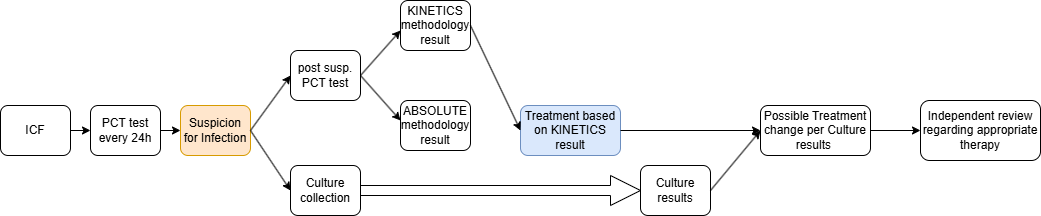

The diagram above was exported from draw.io. Its source (the exported page's mxGraphModel, read from the mxfile embedded in the PNG):
<mxGraphModel dx="1050" dy="522" grid="1" gridSize="10" guides="1" tooltips="1" connect="1" arrows="1" fold="1" page="1" pageScale="1" pageWidth="850" pageHeight="1100" math="0" shadow="0">
  <root>
    <mxCell id="0" />
    <mxCell id="1" parent="0" />
    <mxCell id="cWoF02HaWghK9WaPyPmc-2" value="" style="endArrow=classic;html=1;rounded=0;exitX=1;exitY=0.5;exitDx=0;exitDy=0;" edge="1" parent="1" source="cWoF02HaWghK9WaPyPmc-7">
      <mxGeometry width="50" height="50" relative="1" as="geometry">
        <mxPoint x="460" y="260" as="sourcePoint" />
        <mxPoint x="440" y="240" as="targetPoint" />
      </mxGeometry>
    </mxCell>
    <mxCell id="cWoF02HaWghK9WaPyPmc-3" value="" style="endArrow=classic;html=1;rounded=0;exitX=1;exitY=0.5;exitDx=0;exitDy=0;" edge="1" parent="1" source="cWoF02HaWghK9WaPyPmc-7">
      <mxGeometry width="50" height="50" relative="1" as="geometry">
        <mxPoint x="460" y="280" as="sourcePoint" />
        <mxPoint x="440" y="330" as="targetPoint" />
      </mxGeometry>
    </mxCell>
    <mxCell id="cWoF02HaWghK9WaPyPmc-4" value="&lt;div&gt;PCT test every 24h&lt;/div&gt;" style="rounded=1;whiteSpace=wrap;html=1;" vertex="1" parent="1">
      <mxGeometry x="130" y="315" width="70" height="50" as="geometry" />
    </mxCell>
    <mxCell id="cWoF02HaWghK9WaPyPmc-5" value="ICF" style="rounded=1;whiteSpace=wrap;html=1;" vertex="1" parent="1">
      <mxGeometry x="40" y="315" width="70" height="50" as="geometry" />
    </mxCell>
    <mxCell id="cWoF02HaWghK9WaPyPmc-6" value="Suspicion for Infection" style="rounded=1;whiteSpace=wrap;html=1;fillColor=#ffe6cc;strokeColor=#d79b00;" vertex="1" parent="1">
      <mxGeometry x="220" y="315" width="70" height="50" as="geometry" />
    </mxCell>
    <mxCell id="cWoF02HaWghK9WaPyPmc-7" value="post susp.&lt;br&gt;PCT test" style="rounded=1;whiteSpace=wrap;html=1;" vertex="1" parent="1">
      <mxGeometry x="330" y="260" width="70" height="50" as="geometry" />
    </mxCell>
    <mxCell id="cWoF02HaWghK9WaPyPmc-8" value="ABSOLUTE methodology result" style="rounded=1;whiteSpace=wrap;html=1;" vertex="1" parent="1">
      <mxGeometry x="440" y="310" width="70" height="50" as="geometry" />
    </mxCell>
    <mxCell id="cWoF02HaWghK9WaPyPmc-9" value="KINETICS methodology result" style="rounded=1;whiteSpace=wrap;html=1;" vertex="1" parent="1">
      <mxGeometry x="440" y="210" width="70" height="50" as="geometry" />
    </mxCell>
    <mxCell id="cWoF02HaWghK9WaPyPmc-10" value="Treatment based on KINETICS result" style="rounded=1;whiteSpace=wrap;html=1;fillColor=#dae8fc;strokeColor=#6c8ebf;" vertex="1" parent="1">
      <mxGeometry x="560" y="315" width="100" height="50" as="geometry" />
    </mxCell>
    <mxCell id="cWoF02HaWghK9WaPyPmc-11" value="Independent review regarding appropriate therapy" style="rounded=1;whiteSpace=wrap;html=1;" vertex="1" parent="1">
      <mxGeometry x="960" y="310" width="120" height="60" as="geometry" />
    </mxCell>
    <mxCell id="cWoF02HaWghK9WaPyPmc-12" value="Culture collection" style="rounded=1;whiteSpace=wrap;html=1;" vertex="1" parent="1">
      <mxGeometry x="330" y="375" width="70" height="50" as="geometry" />
    </mxCell>
    <mxCell id="cWoF02HaWghK9WaPyPmc-13" value="" style="endArrow=classic;html=1;rounded=0;exitX=1;exitY=0.5;exitDx=0;exitDy=0;entryX=0;entryY=0.5;entryDx=0;entryDy=0;" edge="1" parent="1" source="cWoF02HaWghK9WaPyPmc-6" target="cWoF02HaWghK9WaPyPmc-7">
      <mxGeometry width="50" height="50" relative="1" as="geometry">
        <mxPoint x="400" y="300" as="sourcePoint" />
        <mxPoint x="450" y="250" as="targetPoint" />
      </mxGeometry>
    </mxCell>
    <mxCell id="cWoF02HaWghK9WaPyPmc-14" value="" style="endArrow=classic;html=1;rounded=0;exitX=1;exitY=0.5;exitDx=0;exitDy=0;entryX=0;entryY=0.5;entryDx=0;entryDy=0;" edge="1" parent="1" source="cWoF02HaWghK9WaPyPmc-6" target="cWoF02HaWghK9WaPyPmc-12">
      <mxGeometry width="50" height="50" relative="1" as="geometry">
        <mxPoint x="300" y="350" as="sourcePoint" />
        <mxPoint x="340" y="295" as="targetPoint" />
      </mxGeometry>
    </mxCell>
    <mxCell id="cWoF02HaWghK9WaPyPmc-15" value="" style="endArrow=classic;html=1;rounded=0;entryX=0;entryY=0.5;entryDx=0;entryDy=0;exitX=1;exitY=0.5;exitDx=0;exitDy=0;" edge="1" parent="1" source="cWoF02HaWghK9WaPyPmc-9" target="cWoF02HaWghK9WaPyPmc-10">
      <mxGeometry width="50" height="50" relative="1" as="geometry">
        <mxPoint x="400" y="300" as="sourcePoint" />
        <mxPoint x="450" y="250" as="targetPoint" />
      </mxGeometry>
    </mxCell>
    <mxCell id="cWoF02HaWghK9WaPyPmc-16" value="Possible Treatment change per Culture results&amp;nbsp;" style="rounded=1;whiteSpace=wrap;html=1;" vertex="1" parent="1">
      <mxGeometry x="800" y="315" width="110" height="50" as="geometry" />
    </mxCell>
    <mxCell id="cWoF02HaWghK9WaPyPmc-17" value="Culture results" style="rounded=1;whiteSpace=wrap;html=1;" vertex="1" parent="1">
      <mxGeometry x="680" y="375" width="70" height="50" as="geometry" />
    </mxCell>
    <mxCell id="cWoF02HaWghK9WaPyPmc-18" value="" style="endArrow=classic;html=1;rounded=0;entryX=0;entryY=0.5;entryDx=0;entryDy=0;exitX=1;exitY=0.5;exitDx=0;exitDy=0;shape=arrow;" edge="1" parent="1" source="cWoF02HaWghK9WaPyPmc-12" target="cWoF02HaWghK9WaPyPmc-17">
      <mxGeometry width="50" height="50" relative="1" as="geometry">
        <mxPoint x="400" y="300" as="sourcePoint" />
        <mxPoint x="450" y="250" as="targetPoint" />
      </mxGeometry>
    </mxCell>
    <mxCell id="cWoF02HaWghK9WaPyPmc-20" value="" style="endArrow=classic;html=1;rounded=0;entryX=0;entryY=0.5;entryDx=0;entryDy=0;exitX=1;exitY=0.5;exitDx=0;exitDy=0;" edge="1" parent="1" source="cWoF02HaWghK9WaPyPmc-17" target="cWoF02HaWghK9WaPyPmc-16">
      <mxGeometry width="50" height="50" relative="1" as="geometry">
        <mxPoint x="400" y="300" as="sourcePoint" />
        <mxPoint x="450" y="250" as="targetPoint" />
      </mxGeometry>
    </mxCell>
    <mxCell id="cWoF02HaWghK9WaPyPmc-21" value="" style="endArrow=classic;html=1;rounded=0;entryX=0;entryY=0.5;entryDx=0;entryDy=0;exitX=1;exitY=0.5;exitDx=0;exitDy=0;" edge="1" parent="1" source="cWoF02HaWghK9WaPyPmc-16" target="cWoF02HaWghK9WaPyPmc-11">
      <mxGeometry width="50" height="50" relative="1" as="geometry">
        <mxPoint x="910" y="340" as="sourcePoint" />
        <mxPoint x="450" y="250" as="targetPoint" />
      </mxGeometry>
    </mxCell>
    <mxCell id="cWoF02HaWghK9WaPyPmc-22" value="" style="endArrow=classic;html=1;rounded=0;entryX=0;entryY=0.5;entryDx=0;entryDy=0;exitX=1;exitY=0.5;exitDx=0;exitDy=0;" edge="1" parent="1" source="cWoF02HaWghK9WaPyPmc-10" target="cWoF02HaWghK9WaPyPmc-16">
      <mxGeometry width="50" height="50" relative="1" as="geometry">
        <mxPoint x="400" y="300" as="sourcePoint" />
        <mxPoint x="450" y="250" as="targetPoint" />
      </mxGeometry>
    </mxCell>
    <mxCell id="cWoF02HaWghK9WaPyPmc-23" value="" style="endArrow=classic;html=1;rounded=0;exitX=1;exitY=0.5;exitDx=0;exitDy=0;entryX=0;entryY=0.5;entryDx=0;entryDy=0;" edge="1" parent="1" source="cWoF02HaWghK9WaPyPmc-5" target="cWoF02HaWghK9WaPyPmc-4">
      <mxGeometry width="50" height="50" relative="1" as="geometry">
        <mxPoint x="400" y="300" as="sourcePoint" />
        <mxPoint x="450" y="250" as="targetPoint" />
      </mxGeometry>
    </mxCell>
    <mxCell id="cWoF02HaWghK9WaPyPmc-24" value="" style="endArrow=classic;html=1;rounded=0;exitX=1;exitY=0.5;exitDx=0;exitDy=0;entryX=0;entryY=0.5;entryDx=0;entryDy=0;" edge="1" parent="1" source="cWoF02HaWghK9WaPyPmc-4" target="cWoF02HaWghK9WaPyPmc-6">
      <mxGeometry width="50" height="50" relative="1" as="geometry">
        <mxPoint x="120" y="350" as="sourcePoint" />
        <mxPoint x="140" y="350" as="targetPoint" />
      </mxGeometry>
    </mxCell>
  </root>
</mxGraphModel>